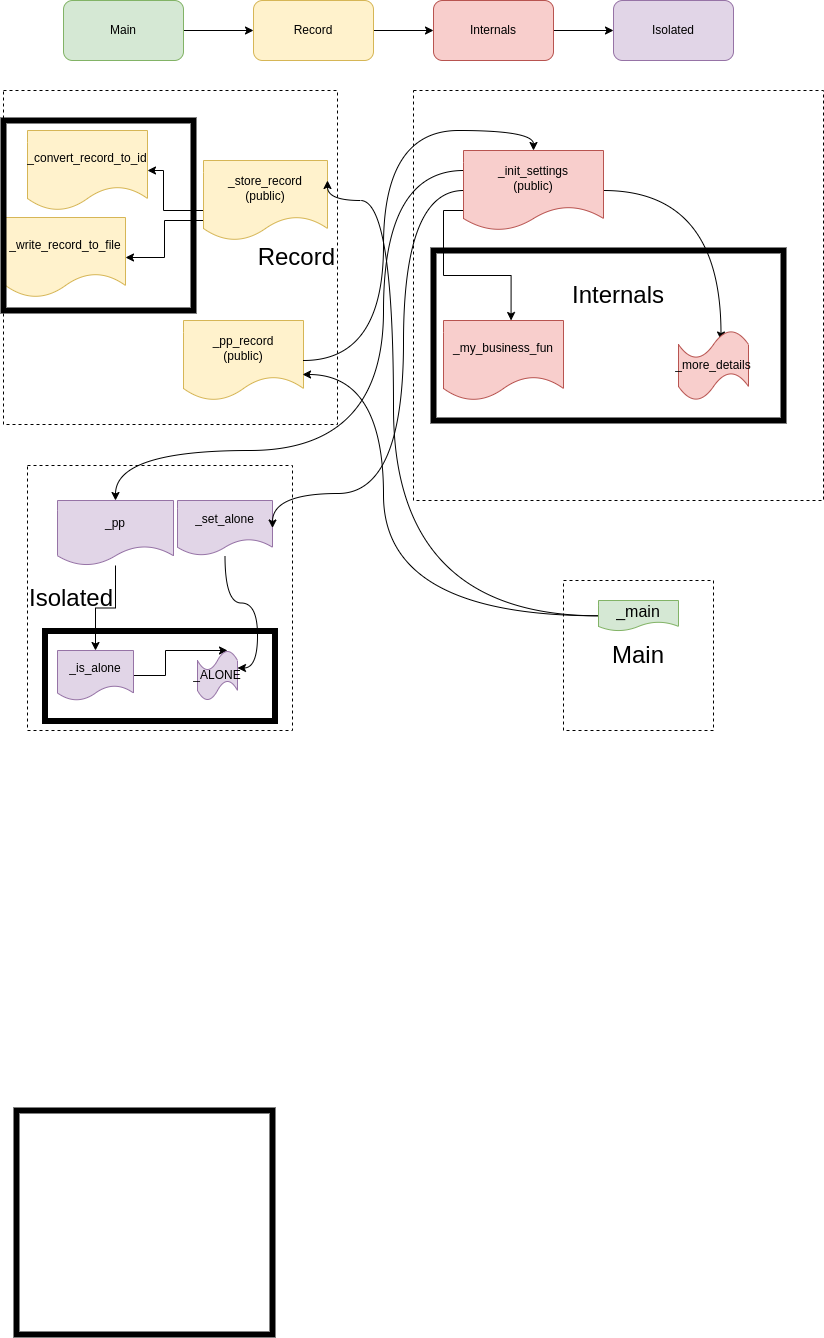

The diagram above was exported from draw.io. Its source (the exported page's mxGraphModel, read from the mxfile embedded in the PNG):
<mxGraphModel dx="2249" dy="792" grid="1" gridSize="10" guides="1" tooltips="1" connect="1" arrows="1" fold="1" page="1" pageScale="1" pageWidth="827" pageHeight="1169" math="0" shadow="0">
  <root>
    <mxCell id="0" />
    <mxCell id="1" parent="0" />
    <mxCell id="uqaJu-d6JSgRAJ6hMWMV-7" style="edgeStyle=orthogonalEdgeStyle;rounded=0;orthogonalLoop=1;jettySize=auto;html=1;exitX=1;exitY=0.5;exitDx=0;exitDy=0;" edge="1" parent="1" source="uqaJu-d6JSgRAJ6hMWMV-2" target="uqaJu-d6JSgRAJ6hMWMV-3">
      <mxGeometry relative="1" as="geometry" />
    </mxCell>
    <mxCell id="uqaJu-d6JSgRAJ6hMWMV-2" value="Main" style="rounded=1;whiteSpace=wrap;html=1;fillColor=#d5e8d4;strokeColor=#82b366;" vertex="1" parent="1">
      <mxGeometry x="60" y="40" width="120" height="60" as="geometry" />
    </mxCell>
    <mxCell id="uqaJu-d6JSgRAJ6hMWMV-8" style="edgeStyle=orthogonalEdgeStyle;rounded=0;orthogonalLoop=1;jettySize=auto;html=1;exitX=1;exitY=0.5;exitDx=0;exitDy=0;" edge="1" parent="1" source="uqaJu-d6JSgRAJ6hMWMV-3" target="uqaJu-d6JSgRAJ6hMWMV-4">
      <mxGeometry relative="1" as="geometry" />
    </mxCell>
    <mxCell id="uqaJu-d6JSgRAJ6hMWMV-3" value="Record" style="rounded=1;whiteSpace=wrap;html=1;fillColor=#fff2cc;strokeColor=#d6b656;" vertex="1" parent="1">
      <mxGeometry x="250" y="40" width="120" height="60" as="geometry" />
    </mxCell>
    <mxCell id="uqaJu-d6JSgRAJ6hMWMV-9" style="edgeStyle=orthogonalEdgeStyle;rounded=0;orthogonalLoop=1;jettySize=auto;html=1;exitX=1;exitY=0.5;exitDx=0;exitDy=0;entryX=0;entryY=0.5;entryDx=0;entryDy=0;" edge="1" parent="1" source="uqaJu-d6JSgRAJ6hMWMV-4" target="uqaJu-d6JSgRAJ6hMWMV-5">
      <mxGeometry relative="1" as="geometry" />
    </mxCell>
    <mxCell id="uqaJu-d6JSgRAJ6hMWMV-4" value="Internals" style="rounded=1;whiteSpace=wrap;html=1;fillColor=#f8cecc;strokeColor=#b85450;" vertex="1" parent="1">
      <mxGeometry x="430" y="40" width="120" height="60" as="geometry" />
    </mxCell>
    <mxCell id="uqaJu-d6JSgRAJ6hMWMV-5" value="Isolated" style="rounded=1;whiteSpace=wrap;html=1;fillColor=#e1d5e7;strokeColor=#9673a6;" vertex="1" parent="1">
      <mxGeometry x="610" y="40" width="120" height="60" as="geometry" />
    </mxCell>
    <mxCell id="uqaJu-d6JSgRAJ6hMWMV-10" value="&lt;font style=&quot;font-size: 24px ; line-height: 1.2&quot;&gt;Record&lt;/font&gt;" style="whiteSpace=wrap;html=1;aspect=fixed;dashed=1;align=right;" vertex="1" parent="1">
      <mxGeometry y="130" width="334" height="334" as="geometry" />
    </mxCell>
    <mxCell id="uqaJu-d6JSgRAJ6hMWMV-13" value="_convert_record_to_id" style="shape=document;whiteSpace=wrap;html=1;boundedLbl=1;fillColor=#fff2cc;strokeColor=#d6b656;" vertex="1" parent="1">
      <mxGeometry x="24" y="170" width="120" height="80" as="geometry" />
    </mxCell>
    <mxCell id="uqaJu-d6JSgRAJ6hMWMV-14" value="_pp_record&lt;br&gt;(public)" style="shape=document;whiteSpace=wrap;html=1;boundedLbl=1;fillColor=#fff2cc;strokeColor=#d6b656;" vertex="1" parent="1">
      <mxGeometry x="180" y="360" width="120" height="80" as="geometry" />
    </mxCell>
    <mxCell id="uqaJu-d6JSgRAJ6hMWMV-69" style="edgeStyle=orthogonalEdgeStyle;rounded=0;orthogonalLoop=1;jettySize=auto;html=1;fontSize=24;" edge="1" parent="1" source="uqaJu-d6JSgRAJ6hMWMV-15" target="uqaJu-d6JSgRAJ6hMWMV-13">
      <mxGeometry relative="1" as="geometry">
        <Array as="points">
          <mxPoint x="160" y="250" />
          <mxPoint x="160" y="210" />
        </Array>
      </mxGeometry>
    </mxCell>
    <mxCell id="uqaJu-d6JSgRAJ6hMWMV-70" style="edgeStyle=orthogonalEdgeStyle;rounded=0;orthogonalLoop=1;jettySize=auto;html=1;exitX=0;exitY=0.75;exitDx=0;exitDy=0;fontSize=24;" edge="1" parent="1" source="uqaJu-d6JSgRAJ6hMWMV-15" target="uqaJu-d6JSgRAJ6hMWMV-56">
      <mxGeometry relative="1" as="geometry" />
    </mxCell>
    <mxCell id="uqaJu-d6JSgRAJ6hMWMV-15" value="_store_record&lt;br&gt;(public)" style="shape=document;whiteSpace=wrap;html=1;boundedLbl=1;fillColor=#fff2cc;strokeColor=#d6b656;" vertex="1" parent="1">
      <mxGeometry x="200" y="200" width="124" height="80" as="geometry" />
    </mxCell>
    <mxCell id="uqaJu-d6JSgRAJ6hMWMV-36" value="&lt;font style=&quot;font-size: 24px&quot;&gt;Internals&lt;/font&gt;" style="whiteSpace=wrap;html=1;aspect=fixed;dashed=1;" vertex="1" parent="1">
      <mxGeometry x="410" y="130" width="410" height="410" as="geometry" />
    </mxCell>
    <mxCell id="uqaJu-d6JSgRAJ6hMWMV-60" style="edgeStyle=orthogonalEdgeStyle;rounded=0;orthogonalLoop=1;jettySize=auto;html=1;exitX=0;exitY=0.75;exitDx=0;exitDy=0;entryX=0.563;entryY=0;entryDx=0;entryDy=0;entryPerimeter=0;" edge="1" parent="1" source="uqaJu-d6JSgRAJ6hMWMV-37" target="uqaJu-d6JSgRAJ6hMWMV-39">
      <mxGeometry relative="1" as="geometry" />
    </mxCell>
    <mxCell id="uqaJu-d6JSgRAJ6hMWMV-88" style="edgeStyle=orthogonalEdgeStyle;curved=1;orthogonalLoop=1;jettySize=auto;html=1;exitX=1;exitY=0.5;exitDx=0;exitDy=0;entryX=0.607;entryY=0.136;entryDx=0;entryDy=0;entryPerimeter=0;fontSize=16;strokeColor=#000000;" edge="1" parent="1" source="uqaJu-d6JSgRAJ6hMWMV-37" target="uqaJu-d6JSgRAJ6hMWMV-62">
      <mxGeometry relative="1" as="geometry" />
    </mxCell>
    <mxCell id="uqaJu-d6JSgRAJ6hMWMV-37" value="_init_settings&lt;br&gt;(public)" style="shape=document;whiteSpace=wrap;html=1;boundedLbl=1;fillColor=#f8cecc;strokeColor=#b85450;" vertex="1" parent="1">
      <mxGeometry x="460" y="190" width="140" height="80" as="geometry" />
    </mxCell>
    <mxCell id="uqaJu-d6JSgRAJ6hMWMV-39" value="_my_business_fun" style="shape=document;whiteSpace=wrap;html=1;boundedLbl=1;fillColor=#f8cecc;strokeColor=#b85450;" vertex="1" parent="1">
      <mxGeometry x="440" y="360" width="120" height="80" as="geometry" />
    </mxCell>
    <mxCell id="uqaJu-d6JSgRAJ6hMWMV-43" value="&lt;font style=&quot;font-size: 24px&quot;&gt;Isolated&lt;/font&gt;" style="whiteSpace=wrap;html=1;aspect=fixed;dashed=1;align=left;" vertex="1" parent="1">
      <mxGeometry x="24" y="505" width="265" height="265" as="geometry" />
    </mxCell>
    <mxCell id="uqaJu-d6JSgRAJ6hMWMV-61" style="edgeStyle=orthogonalEdgeStyle;rounded=0;orthogonalLoop=1;jettySize=auto;html=1;exitX=1;exitY=0.5;exitDx=0;exitDy=0;entryX=0.75;entryY=0;entryDx=0;entryDy=0;entryPerimeter=0;" edge="1" parent="1" source="uqaJu-d6JSgRAJ6hMWMV-44" target="uqaJu-d6JSgRAJ6hMWMV-50">
      <mxGeometry relative="1" as="geometry">
        <Array as="points">
          <mxPoint x="162" y="715" />
          <mxPoint x="162" y="690" />
        </Array>
      </mxGeometry>
    </mxCell>
    <mxCell id="uqaJu-d6JSgRAJ6hMWMV-44" value="_is_alone" style="shape=document;whiteSpace=wrap;html=1;boundedLbl=1;fillColor=#e1d5e7;strokeColor=#9673a6;" vertex="1" parent="1">
      <mxGeometry x="54" y="690" width="76" height="50" as="geometry" />
    </mxCell>
    <mxCell id="uqaJu-d6JSgRAJ6hMWMV-92" style="edgeStyle=orthogonalEdgeStyle;curved=1;orthogonalLoop=1;jettySize=auto;html=1;entryX=1;entryY=0.35;entryDx=0;entryDy=0;entryPerimeter=0;fontSize=16;strokeColor=#000000;" edge="1" parent="1" source="uqaJu-d6JSgRAJ6hMWMV-46" target="uqaJu-d6JSgRAJ6hMWMV-50">
      <mxGeometry relative="1" as="geometry" />
    </mxCell>
    <mxCell id="uqaJu-d6JSgRAJ6hMWMV-46" value="_set_alone" style="shape=document;whiteSpace=wrap;html=1;boundedLbl=1;fillColor=#e1d5e7;strokeColor=#9673a6;" vertex="1" parent="1">
      <mxGeometry x="174" y="540" width="95" height="55" as="geometry" />
    </mxCell>
    <mxCell id="uqaJu-d6JSgRAJ6hMWMV-72" style="edgeStyle=orthogonalEdgeStyle;rounded=0;orthogonalLoop=1;jettySize=auto;html=1;fontSize=24;" edge="1" parent="1" source="uqaJu-d6JSgRAJ6hMWMV-48" target="uqaJu-d6JSgRAJ6hMWMV-44">
      <mxGeometry relative="1" as="geometry" />
    </mxCell>
    <mxCell id="uqaJu-d6JSgRAJ6hMWMV-48" value="_pp" style="shape=document;whiteSpace=wrap;html=1;boundedLbl=1;fillColor=#e1d5e7;strokeColor=#9673a6;" vertex="1" parent="1">
      <mxGeometry x="54" y="540" width="116" height="65" as="geometry" />
    </mxCell>
    <mxCell id="uqaJu-d6JSgRAJ6hMWMV-50" value="_ALONE" style="shape=tape;whiteSpace=wrap;html=1;fillColor=#e1d5e7;strokeColor=#9673a6;" vertex="1" parent="1">
      <mxGeometry x="194" y="690" width="40" height="50" as="geometry" />
    </mxCell>
    <mxCell id="uqaJu-d6JSgRAJ6hMWMV-56" value="_write_record_to_file" style="shape=document;whiteSpace=wrap;html=1;boundedLbl=1;fillColor=#fff2cc;strokeColor=#d6b656;" vertex="1" parent="1">
      <mxGeometry x="2" y="257" width="120" height="80" as="geometry" />
    </mxCell>
    <mxCell id="uqaJu-d6JSgRAJ6hMWMV-62" value="_more_details" style="shape=tape;whiteSpace=wrap;html=1;fillColor=#f8cecc;strokeColor=#b85450;" vertex="1" parent="1">
      <mxGeometry x="675" y="370" width="70" height="70" as="geometry" />
    </mxCell>
    <mxCell id="uqaJu-d6JSgRAJ6hMWMV-73" style="edgeStyle=orthogonalEdgeStyle;orthogonalLoop=1;jettySize=auto;html=1;exitX=1;exitY=0.5;exitDx=0;exitDy=0;entryX=0.5;entryY=0;entryDx=0;entryDy=0;fontSize=24;curved=1;strokeColor=#000000;" edge="1" parent="1" source="uqaJu-d6JSgRAJ6hMWMV-14" target="uqaJu-d6JSgRAJ6hMWMV-37">
      <mxGeometry relative="1" as="geometry" />
    </mxCell>
    <mxCell id="uqaJu-d6JSgRAJ6hMWMV-77" value="" style="rounded=0;whiteSpace=wrap;html=1;fontSize=16;fillColor=none;strokeWidth=6;" vertex="1" parent="1">
      <mxGeometry y="160" width="190" height="190" as="geometry" />
    </mxCell>
    <mxCell id="uqaJu-d6JSgRAJ6hMWMV-78" value="" style="rounded=0;whiteSpace=wrap;html=1;fontSize=16;fillColor=none;strokeWidth=6;" vertex="1" parent="1">
      <mxGeometry x="41.5" y="670.5" width="230" height="90" as="geometry" />
    </mxCell>
    <mxCell id="uqaJu-d6JSgRAJ6hMWMV-74" style="edgeStyle=orthogonalEdgeStyle;curved=1;orthogonalLoop=1;jettySize=auto;html=1;entryX=1;entryY=0.5;entryDx=0;entryDy=0;fontSize=24;strokeColor=#000000;" edge="1" parent="1" source="uqaJu-d6JSgRAJ6hMWMV-37" target="uqaJu-d6JSgRAJ6hMWMV-46">
      <mxGeometry relative="1" as="geometry">
        <Array as="points">
          <mxPoint x="400" y="230" />
          <mxPoint x="400" y="533" />
        </Array>
      </mxGeometry>
    </mxCell>
    <mxCell id="uqaJu-d6JSgRAJ6hMWMV-79" value="" style="rounded=0;whiteSpace=wrap;html=1;fontSize=16;fillColor=none;strokeWidth=6;" vertex="1" parent="1">
      <mxGeometry x="13" y="1150" width="256" height="224" as="geometry" />
    </mxCell>
    <mxCell id="uqaJu-d6JSgRAJ6hMWMV-81" value="&lt;font style=&quot;font-size: 24px&quot;&gt;Main&lt;/font&gt;" style="whiteSpace=wrap;html=1;aspect=fixed;dashed=1;" vertex="1" parent="1">
      <mxGeometry x="560" y="620" width="150" height="150" as="geometry" />
    </mxCell>
    <mxCell id="uqaJu-d6JSgRAJ6hMWMV-83" style="edgeStyle=orthogonalEdgeStyle;curved=1;orthogonalLoop=1;jettySize=auto;html=1;entryX=0.992;entryY=0.675;entryDx=0;entryDy=0;entryPerimeter=0;fontSize=16;strokeColor=#000000;" edge="1" parent="1" source="uqaJu-d6JSgRAJ6hMWMV-82" target="uqaJu-d6JSgRAJ6hMWMV-14">
      <mxGeometry relative="1" as="geometry">
        <Array as="points">
          <mxPoint x="380" y="655" />
          <mxPoint x="380" y="414" />
        </Array>
      </mxGeometry>
    </mxCell>
    <mxCell id="uqaJu-d6JSgRAJ6hMWMV-85" style="edgeStyle=orthogonalEdgeStyle;curved=1;orthogonalLoop=1;jettySize=auto;html=1;entryX=1;entryY=0.25;entryDx=0;entryDy=0;fontSize=16;strokeColor=#000000;" edge="1" parent="1" source="uqaJu-d6JSgRAJ6hMWMV-82" target="uqaJu-d6JSgRAJ6hMWMV-15">
      <mxGeometry relative="1" as="geometry">
        <Array as="points">
          <mxPoint x="390" y="655" />
          <mxPoint x="390" y="240" />
          <mxPoint x="324" y="240" />
        </Array>
      </mxGeometry>
    </mxCell>
    <mxCell id="uqaJu-d6JSgRAJ6hMWMV-82" value="_main" style="shape=document;whiteSpace=wrap;html=1;boundedLbl=1;fontSize=16;strokeWidth=1;fillColor=#d5e8d4;strokeColor=#82b366;" vertex="1" parent="1">
      <mxGeometry x="595" y="640" width="80" height="30.5" as="geometry" />
    </mxCell>
    <mxCell id="uqaJu-d6JSgRAJ6hMWMV-86" style="edgeStyle=orthogonalEdgeStyle;curved=1;orthogonalLoop=1;jettySize=auto;html=1;fontSize=16;strokeColor=#000000;exitX=0;exitY=0.25;exitDx=0;exitDy=0;" edge="1" parent="1" source="uqaJu-d6JSgRAJ6hMWMV-37" target="uqaJu-d6JSgRAJ6hMWMV-48">
      <mxGeometry relative="1" as="geometry">
        <Array as="points">
          <mxPoint x="380" y="210" />
          <mxPoint x="380" y="490" />
          <mxPoint x="112" y="490" />
        </Array>
      </mxGeometry>
    </mxCell>
    <mxCell id="uqaJu-d6JSgRAJ6hMWMV-89" value="" style="rounded=0;whiteSpace=wrap;html=1;fontSize=16;fillColor=none;strokeWidth=6;" vertex="1" parent="1">
      <mxGeometry x="430" y="290" width="350" height="170" as="geometry" />
    </mxCell>
  </root>
</mxGraphModel>